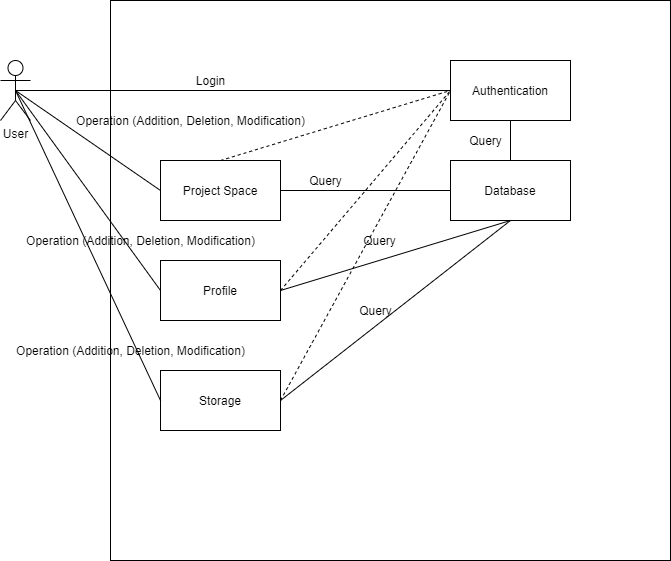

The diagram above was exported from draw.io. Its source (the exported page's mxGraphModel, read from the mxfile embedded in the PNG):
<mxGraphModel dx="1422" dy="794" grid="1" gridSize="10" guides="1" tooltips="1" connect="1" arrows="1" fold="1" page="1" pageScale="1" pageWidth="827" pageHeight="1169" math="0" shadow="0">
  <root>
    <mxCell id="0" />
    <mxCell id="1" parent="0" />
    <mxCell id="weqorof1GKIkxYFe7n4x-1" value="" style="whiteSpace=wrap;html=1;aspect=fixed;" vertex="1" parent="1">
      <mxGeometry x="120" y="120" width="560" height="560" as="geometry" />
    </mxCell>
    <mxCell id="weqorof1GKIkxYFe7n4x-2" value="User" style="shape=umlActor;verticalLabelPosition=bottom;labelBackgroundColor=#ffffff;verticalAlign=top;html=1;outlineConnect=0;" vertex="1" parent="1">
      <mxGeometry x="10" y="180" width="30" height="60" as="geometry" />
    </mxCell>
    <mxCell id="weqorof1GKIkxYFe7n4x-6" value="Project Space" style="rounded=0;whiteSpace=wrap;html=1;" vertex="1" parent="1">
      <mxGeometry x="170" y="280" width="120" height="60" as="geometry" />
    </mxCell>
    <mxCell id="weqorof1GKIkxYFe7n4x-7" value="Authentication" style="rounded=0;whiteSpace=wrap;html=1;" vertex="1" parent="1">
      <mxGeometry x="460" y="180" width="120" height="60" as="geometry" />
    </mxCell>
    <mxCell id="weqorof1GKIkxYFe7n4x-8" value="Database" style="rounded=0;whiteSpace=wrap;html=1;" vertex="1" parent="1">
      <mxGeometry x="460" y="280" width="120" height="60" as="geometry" />
    </mxCell>
    <mxCell id="weqorof1GKIkxYFe7n4x-9" value="" style="endArrow=none;html=1;entryX=0;entryY=0.5;entryDx=0;entryDy=0;exitX=0.5;exitY=0.5;exitDx=0;exitDy=0;exitPerimeter=0;" edge="1" parent="1" source="weqorof1GKIkxYFe7n4x-2" target="weqorof1GKIkxYFe7n4x-7">
      <mxGeometry width="50" height="50" relative="1" as="geometry">
        <mxPoint x="390" y="430" as="sourcePoint" />
        <mxPoint x="440" y="380" as="targetPoint" />
      </mxGeometry>
    </mxCell>
    <mxCell id="weqorof1GKIkxYFe7n4x-10" value="Login" style="text;html=1;align=center;verticalAlign=middle;resizable=0;points=[];autosize=1;" vertex="1" parent="1">
      <mxGeometry x="200" y="190" width="40" height="20" as="geometry" />
    </mxCell>
    <mxCell id="weqorof1GKIkxYFe7n4x-11" value="Query" style="text;html=1;align=center;verticalAlign=middle;resizable=0;points=[];autosize=1;" vertex="1" parent="1">
      <mxGeometry x="470" y="250" width="50" height="20" as="geometry" />
    </mxCell>
    <mxCell id="weqorof1GKIkxYFe7n4x-13" value="" style="endArrow=none;html=1;exitX=0.5;exitY=0;exitDx=0;exitDy=0;" edge="1" parent="1" source="weqorof1GKIkxYFe7n4x-8" target="weqorof1GKIkxYFe7n4x-7">
      <mxGeometry width="50" height="50" relative="1" as="geometry">
        <mxPoint x="390" y="430" as="sourcePoint" />
        <mxPoint x="440" y="380" as="targetPoint" />
      </mxGeometry>
    </mxCell>
    <mxCell id="weqorof1GKIkxYFe7n4x-14" value="" style="endArrow=none;html=1;exitX=0.5;exitY=0.5;exitDx=0;exitDy=0;exitPerimeter=0;entryX=0;entryY=0.5;entryDx=0;entryDy=0;" edge="1" parent="1" source="weqorof1GKIkxYFe7n4x-2" target="weqorof1GKIkxYFe7n4x-6">
      <mxGeometry width="50" height="50" relative="1" as="geometry">
        <mxPoint x="390" y="430" as="sourcePoint" />
        <mxPoint x="440" y="380" as="targetPoint" />
      </mxGeometry>
    </mxCell>
    <mxCell id="weqorof1GKIkxYFe7n4x-15" value="Operation (Addition, Deletion, Modification)" style="text;html=1;align=center;verticalAlign=middle;resizable=0;points=[];autosize=1;" vertex="1" parent="1">
      <mxGeometry x="80" y="230" width="240" height="20" as="geometry" />
    </mxCell>
    <mxCell id="weqorof1GKIkxYFe7n4x-16" value="" style="endArrow=none;dashed=1;html=1;exitX=0.5;exitY=0;exitDx=0;exitDy=0;" edge="1" parent="1" source="weqorof1GKIkxYFe7n4x-6">
      <mxGeometry width="50" height="50" relative="1" as="geometry">
        <mxPoint x="390" y="430" as="sourcePoint" />
        <mxPoint x="460" y="210" as="targetPoint" />
      </mxGeometry>
    </mxCell>
    <mxCell id="weqorof1GKIkxYFe7n4x-17" value="" style="endArrow=none;html=1;exitX=1;exitY=0.5;exitDx=0;exitDy=0;entryX=0;entryY=0.5;entryDx=0;entryDy=0;" edge="1" parent="1" source="weqorof1GKIkxYFe7n4x-6" target="weqorof1GKIkxYFe7n4x-8">
      <mxGeometry width="50" height="50" relative="1" as="geometry">
        <mxPoint x="390" y="430" as="sourcePoint" />
        <mxPoint x="440" y="380" as="targetPoint" />
      </mxGeometry>
    </mxCell>
    <mxCell id="weqorof1GKIkxYFe7n4x-18" value="Profile" style="rounded=0;whiteSpace=wrap;html=1;" vertex="1" parent="1">
      <mxGeometry x="170" y="380" width="120" height="60" as="geometry" />
    </mxCell>
    <mxCell id="weqorof1GKIkxYFe7n4x-19" value="Operation (Addition, Deletion, Modification)" style="text;html=1;align=center;verticalAlign=middle;resizable=0;points=[];autosize=1;" vertex="1" parent="1">
      <mxGeometry x="30" y="350" width="240" height="20" as="geometry" />
    </mxCell>
    <mxCell id="weqorof1GKIkxYFe7n4x-20" value="" style="endArrow=none;html=1;exitX=0.5;exitY=0.5;exitDx=0;exitDy=0;exitPerimeter=0;entryX=0;entryY=0.5;entryDx=0;entryDy=0;" edge="1" parent="1" source="weqorof1GKIkxYFe7n4x-2" target="weqorof1GKIkxYFe7n4x-18">
      <mxGeometry width="50" height="50" relative="1" as="geometry">
        <mxPoint x="35" y="220" as="sourcePoint" />
        <mxPoint x="180" y="320" as="targetPoint" />
      </mxGeometry>
    </mxCell>
    <mxCell id="weqorof1GKIkxYFe7n4x-21" value="" style="endArrow=none;dashed=1;html=1;exitX=1;exitY=0.5;exitDx=0;exitDy=0;" edge="1" parent="1" source="weqorof1GKIkxYFe7n4x-18">
      <mxGeometry width="50" height="50" relative="1" as="geometry">
        <mxPoint x="240" y="290" as="sourcePoint" />
        <mxPoint x="460" y="210" as="targetPoint" />
      </mxGeometry>
    </mxCell>
    <mxCell id="weqorof1GKIkxYFe7n4x-22" value="Query" style="text;html=1;align=center;verticalAlign=middle;resizable=0;points=[];autosize=1;" vertex="1" parent="1">
      <mxGeometry x="310" y="290" width="50" height="20" as="geometry" />
    </mxCell>
    <mxCell id="weqorof1GKIkxYFe7n4x-24" value="" style="endArrow=none;html=1;exitX=1;exitY=0.5;exitDx=0;exitDy=0;entryX=0.5;entryY=1;entryDx=0;entryDy=0;" edge="1" parent="1" source="weqorof1GKIkxYFe7n4x-18" target="weqorof1GKIkxYFe7n4x-8">
      <mxGeometry width="50" height="50" relative="1" as="geometry">
        <mxPoint x="390" y="430" as="sourcePoint" />
        <mxPoint x="440" y="380" as="targetPoint" />
      </mxGeometry>
    </mxCell>
    <mxCell id="weqorof1GKIkxYFe7n4x-25" value="Query" style="text;html=1;align=center;verticalAlign=middle;resizable=0;points=[];autosize=1;" vertex="1" parent="1">
      <mxGeometry x="364" y="350" width="50" height="20" as="geometry" />
    </mxCell>
    <mxCell id="weqorof1GKIkxYFe7n4x-26" value="Storage" style="rounded=0;whiteSpace=wrap;html=1;" vertex="1" parent="1">
      <mxGeometry x="170" y="490" width="120" height="60" as="geometry" />
    </mxCell>
    <mxCell id="weqorof1GKIkxYFe7n4x-27" value="Operation (Addition, Deletion, Modification)" style="text;html=1;align=center;verticalAlign=middle;resizable=0;points=[];autosize=1;" vertex="1" parent="1">
      <mxGeometry x="20" y="460" width="240" height="20" as="geometry" />
    </mxCell>
    <mxCell id="weqorof1GKIkxYFe7n4x-28" value="" style="endArrow=none;html=1;exitX=0.5;exitY=0.5;exitDx=0;exitDy=0;exitPerimeter=0;entryX=0;entryY=0.5;entryDx=0;entryDy=0;" edge="1" parent="1" source="weqorof1GKIkxYFe7n4x-2" target="weqorof1GKIkxYFe7n4x-26">
      <mxGeometry width="50" height="50" relative="1" as="geometry">
        <mxPoint x="35" y="220" as="sourcePoint" />
        <mxPoint x="180" y="420" as="targetPoint" />
      </mxGeometry>
    </mxCell>
    <mxCell id="weqorof1GKIkxYFe7n4x-29" value="" style="endArrow=none;dashed=1;html=1;exitX=1;exitY=0.5;exitDx=0;exitDy=0;" edge="1" parent="1" source="weqorof1GKIkxYFe7n4x-26">
      <mxGeometry width="50" height="50" relative="1" as="geometry">
        <mxPoint x="300" y="420" as="sourcePoint" />
        <mxPoint x="460" y="210" as="targetPoint" />
      </mxGeometry>
    </mxCell>
    <mxCell id="weqorof1GKIkxYFe7n4x-30" value="" style="endArrow=none;html=1;exitX=1;exitY=0.5;exitDx=0;exitDy=0;entryX=0.5;entryY=1;entryDx=0;entryDy=0;" edge="1" parent="1" source="weqorof1GKIkxYFe7n4x-26" target="weqorof1GKIkxYFe7n4x-8">
      <mxGeometry width="50" height="50" relative="1" as="geometry">
        <mxPoint x="300" y="420" as="sourcePoint" />
        <mxPoint x="530" y="350" as="targetPoint" />
      </mxGeometry>
    </mxCell>
    <mxCell id="weqorof1GKIkxYFe7n4x-31" value="Query" style="text;html=1;align=center;verticalAlign=middle;resizable=0;points=[];autosize=1;" vertex="1" parent="1">
      <mxGeometry x="360" y="420" width="50" height="20" as="geometry" />
    </mxCell>
  </root>
</mxGraphModel>